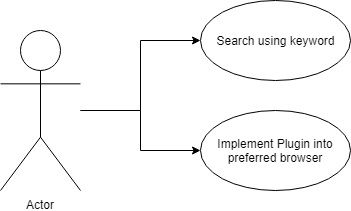

The diagram above was exported from draw.io. Its source (the exported page's mxGraphModel, read from the mxfile embedded in the PNG):
<mxGraphModel dx="923" dy="498" grid="1" gridSize="10" guides="1" tooltips="1" connect="1" arrows="1" fold="1" page="1" pageScale="1" pageWidth="850" pageHeight="1100" math="0" shadow="0">
  <root>
    <mxCell id="0" />
    <mxCell id="1" parent="0" />
    <mxCell id="_mLPBTDp1EzTFpd-tMlo-4" style="edgeStyle=orthogonalEdgeStyle;rounded=0;orthogonalLoop=1;jettySize=auto;html=1;" parent="1" source="bZGZ5XnsX87gcAord5on-1" target="_mLPBTDp1EzTFpd-tMlo-3" edge="1">
      <mxGeometry relative="1" as="geometry" />
    </mxCell>
    <mxCell id="bZGZ5XnsX87gcAord5on-1" value="Actor" style="shape=umlActor;verticalLabelPosition=bottom;labelBackgroundColor=#ffffff;verticalAlign=top;html=1;outlineConnect=0;" parent="1" vertex="1">
      <mxGeometry x="200" y="160" width="80" height="160" as="geometry" />
    </mxCell>
    <mxCell id="bZGZ5XnsX87gcAord5on-2" value="Search using keyword" style="ellipse;whiteSpace=wrap;html=1;" parent="1" vertex="1">
      <mxGeometry x="400" y="130" width="150" height="80" as="geometry" />
    </mxCell>
    <mxCell id="bZGZ5XnsX87gcAord5on-4" style="edgeStyle=orthogonalEdgeStyle;rounded=0;orthogonalLoop=1;jettySize=auto;html=1;" parent="1" source="bZGZ5XnsX87gcAord5on-1" target="bZGZ5XnsX87gcAord5on-2" edge="1">
      <mxGeometry relative="1" as="geometry">
        <mxPoint x="550" y="240" as="targetPoint" />
        <mxPoint x="280" y="240" as="sourcePoint" />
      </mxGeometry>
    </mxCell>
    <mxCell id="_mLPBTDp1EzTFpd-tMlo-3" value="Implement Plugin into preferred browser" style="ellipse;whiteSpace=wrap;html=1;" parent="1" vertex="1">
      <mxGeometry x="400" y="240" width="150" height="80" as="geometry" />
    </mxCell>
  </root>
</mxGraphModel>